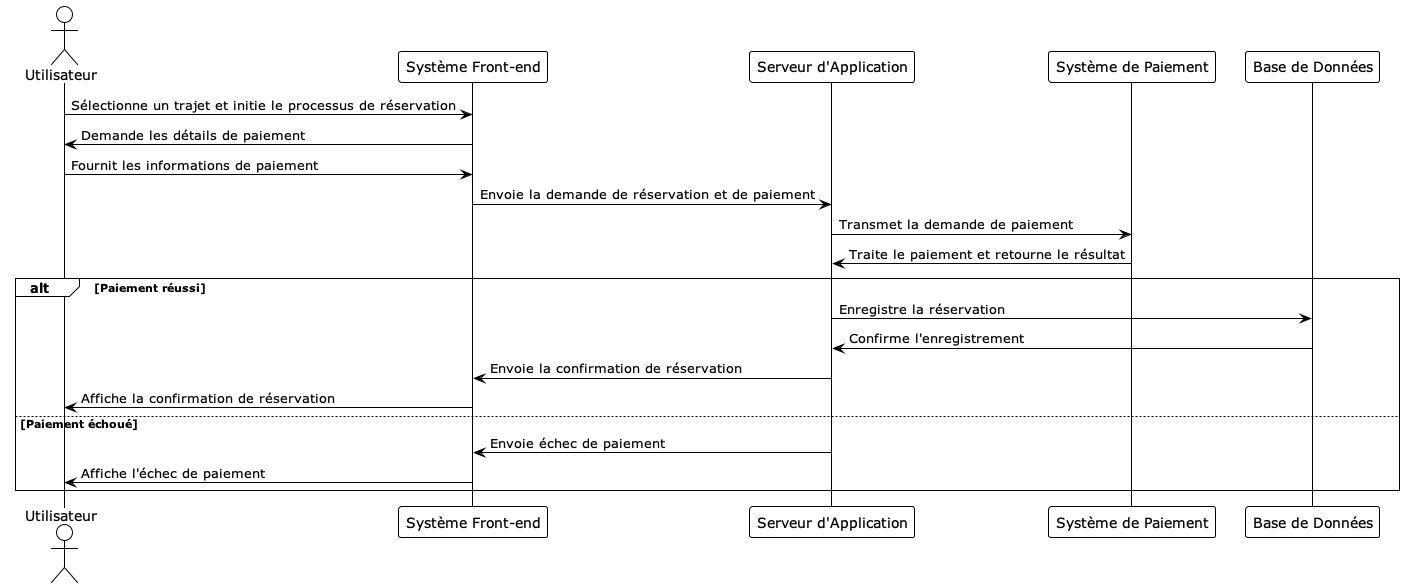

The diagram above was rendered by PlantUML. Its source (embedded in the PNG):
@startuml
!theme plain

actor Utilisateur
participant "Système Front-end" as Frontend
participant "Serveur d'Application" as Backend
participant "Système de Paiement" as PaymentSystem
participant "Base de Données" as Database

Utilisateur -> Frontend : Sélectionne un trajet et initie le processus de réservation
Frontend -> Utilisateur : Demande les détails de paiement
Utilisateur -> Frontend : Fournit les informations de paiement
Frontend -> Backend : Envoie la demande de réservation et de paiement
Backend -> PaymentSystem : Transmet la demande de paiement
PaymentSystem -> Backend : Traite le paiement et retourne le résultat
alt Paiement réussi
    Backend -> Database : Enregistre la réservation
    Database -> Backend : Confirme l'enregistrement
    Backend -> Frontend : Envoie la confirmation de réservation
    Frontend -> Utilisateur : Affiche la confirmation de réservation
else Paiement échoué
    Backend -> Frontend : Envoie échec de paiement
    Frontend -> Utilisateur : Affiche l'échec de paiement
end
@enduml